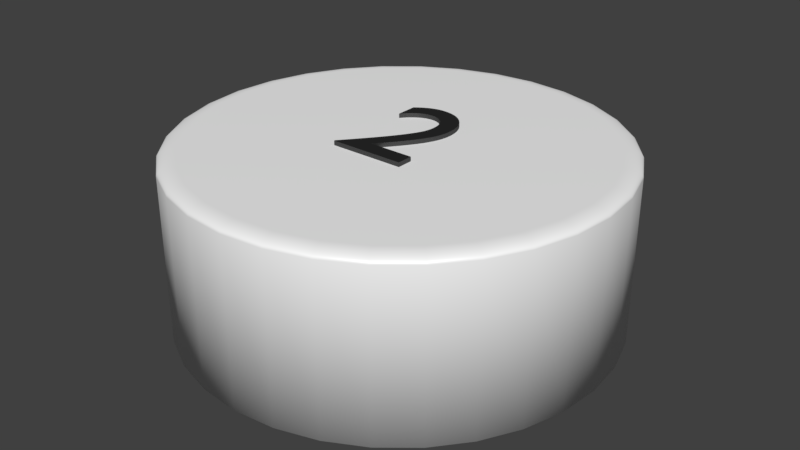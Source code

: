# Source: kreiswei_2.blend  (saved by Blender 2.79.0; exported with 4.5.12 LTS)
import bpy
from mathutils import Matrix  # noqa: F401  (used for matrix-valued properties, if any)

bpy.ops.wm.read_factory_settings(use_empty=True)
scene = bpy.context.scene
scene.name = 'Scene'

# ---- collections
col_collection_1 = bpy.data.collections.new('Collection 1'); scene.collection.children.link(col_collection_1)

# ---- materials (node trees are filled in below, after node groups)
mat_material_005 = bpy.data.materials.new('Material.005')
mat_material_005.alpha_threshold = 0.0
mat_material_005.roughness = 0.5
mat_material = bpy.data.materials.new('Material')
mat_material.alpha_threshold = 0.0
mat_material.roughness = 0.5

# ---- material node trees
mat_material_005.use_nodes = True; mat_material_005.node_tree.nodes.clear()
_N = mat_material_005.node_tree.nodes; _L = mat_material_005.node_tree.links
n0 = _N.new('ShaderNodeOutputMaterial'); n0.name = 'Material Output'; n0.location = (404, 236)
n1 = _N.new('ShaderNodeMixShader'); n1.name = 'Mix Shader'; n1.location = (184, 310)
n1.inputs[0].default_value = 0.1
n2 = _N.new('ShaderNodeBsdfAnisotropic'); n2.name = 'Glossy BSDF'; n2.location = (-43, 197)
n2.distribution = 'GGX'
n2.inputs[1].default_value = 0.4472
n3 = _N.new('ShaderNodeBsdfDiffuse'); n3.name = 'Diffuse BSDF'; n3.location = (-46, 471)
n3.inputs[0].default_value = (0.01298, 0.01298, 0.01298, 1.0)
_L.new(n3.outputs[0], n1.inputs[1])
_L.new(n1.outputs[0], n0.inputs[0])
_L.new(n2.outputs[0], n1.inputs[2])
n0.is_active_output = True
mat_material.use_nodes = True; mat_material.node_tree.nodes.clear()
_N = mat_material.node_tree.nodes; _L = mat_material.node_tree.links
n0 = _N.new('ShaderNodeOutputMaterial'); n0.name = 'Material Output'; n0.location = (389, 402)
n1 = _N.new('ShaderNodeBsdfDiffuse'); n1.name = 'Diffuse BSDF'; n1.location = (0, 398)
n1.inputs[0].default_value = (1.0, 1.0, 1.0, 1.0)
n2 = _N.new('ShaderNodeBsdfAnisotropic'); n2.name = 'Glossy BSDF'; n2.location = (2, 219)
n2.distribution = 'GGX'
n2.inputs[1].default_value = 0.4472
n3 = _N.new('ShaderNodeMixShader'); n3.name = 'Mix Shader'; n3.location = (218, 404)
n3.inputs[0].default_value = 0.1
_L.new(n1.outputs[0], n3.inputs[1])
_L.new(n2.outputs[0], n3.inputs[2])
_L.new(n3.outputs[0], n0.inputs[0])
n0.is_active_output = True

# ---- world
world_world = bpy.data.worlds.new('World'); scene.world = world_world
world_world.color = (0.05088, 0.05088, 0.05088)
world_world.use_sun_shadow = False
world_world.sun_shadow_jitter_overblur = 0.0
world_world.cycles.sampling_method = 'MANUAL'

# ---- meshes
me_cutext_005 = bpy.data.meshes.new('CUText.005')
me_cutext_005.from_pydata([(0.2055, -0.2252, 0.025), (-0.05551, -0.2252, 0.025), (-0.01941, -0.1817, 0.025), (0.01297, -0.1415, 0.025), (0.04174, -0.1043, 0.025), (0.06701, -0.06958, 0.025), (0.08888, -0.03708, 0.025), (0.1075, -0.006419, 0.025), (0.1229, 0.02279, 0.025), (0.1353, 0.05091, 0.025), (0.1447, 0.0783, 0.025), (0.1513, 0.1053, 0.025), (0.1552, 0.1324, 0.025), (0.1565, 0.1598, 0.025), (0.1547, 0.1905, 0.025), (0.1496, 0.2194, 0.025), (0.1413, 0.2463, 0.025), (0.1299, 0.2711, 0.025), (0.1156, 0.2935, 0.025), (0.09861, 0.3136, 0.025), (0.07904, 0.331, 0.025), (0.05708, 0.3456, 0.025), (0.03288, 0.3573, 0.025), (0.006602, 0.3658, 0.025), (-0.02158, 0.371, 0.025), (-0.05151, 0.3728, 0.025), (-0.06518, 0.3724, 0.025), (-0.07872, 0.3711, 0.025), (-0.09214, 0.3689, 0.025), (-0.1055, 0.3658, 0.025), (-0.1188, 0.3617, 0.025), (-0.132, 0.3568, 0.025), (-0.1453, 0.351, 0.025), (-0.1586, 0.3442, 0.025), (-0.1719, 0.3366, 0.025), (-0.1853, 0.3279, 0.025), (-0.1988, 0.3184, 0.025), (-0.2125, 0.3078, 0.025), (-0.2125, 0.1848, 0.025), (-0.1989, 0.2013, 0.025), (-0.1854, 0.216, 0.025), (-0.1721, 0.2287, 0.025), (-0.159, 0.2398, 0.025), (-0.1461, 0.2492, 0.025), (-0.1333, 0.2571, 0.025), (-0.1206, 0.2635, 0.025), (-0.108, 0.2685, 0.025), (-0.09551, 0.2723, 0.025), (-0.08312, 0.2749, 0.025), (-0.07079, 0.2764, 0.025), (-0.05851, 0.2768, 0.025), (-0.04214, 0.2757, 0.025), (-0.02658, 0.2726, 0.025), (-0.01197, 0.2674, 0.025), (0.001598, 0.2603, 0.025), (0.014, 0.2515, 0.025), (0.02511, 0.241, 0.025), (0.03483, 0.2289, 0.025), (0.04304, 0.2153, 0.025), (0.04963, 0.2005, 0.025), (0.05447, 0.1844, 0.025), (0.05746, 0.1671, 0.025), (0.05849, 0.1488, 0.025), (0.05815, 0.135, 0.025), (0.05715, 0.122, 0.025), (0.05549, 0.1097, 0.025), (0.05315, 0.09787, 0.025), (0.05015, 0.08638, 0.025), (0.04649, 0.07508, 0.025), (0.04215, 0.06383, 0.025), (0.03715, 0.05246, 0.025), (0.03149, 0.04083, 0.025), (0.02515, 0.02878, 0.025), (0.01815, 0.01617, 0.025), (0.01049, 0.002831, 0.025), (-0.004928, -0.02241, 0.025), (-0.022, -0.04848, 0.025), (-0.04047, -0.0752, 0.025), (-0.06007, -0.1024, 0.025), (-0.08055, -0.1297, 0.025), (-0.1016, -0.1572, 0.025), (-0.1231, -0.1844, 0.025), (-0.1446, -0.2113, 0.025), (-0.166, -0.2376, 0.025), (-0.1869, -0.2632, 0.025), (-0.2072, -0.2878, 0.025), (-0.2265, -0.3112, 0.025), (-0.2265, -0.3182, 0.025), (0.2055, -0.3182, 0.025), (0.2055, -0.2252, -0.025), (-0.05551, -0.2252, -0.025), (-0.01941, -0.1817, -0.025), (0.01297, -0.1415, -0.025), (0.04174, -0.1043, -0.025), (0.06701, -0.06958, -0.025), (0.08888, -0.03708, -0.025), (0.1075, -0.006419, -0.025), (0.1229, 0.02279, -0.025), (0.1353, 0.05091, -0.025), (0.1447, 0.0783, -0.025), (0.1513, 0.1053, -0.025), (0.1552, 0.1324, -0.025), (0.1565, 0.1598, -0.025), (0.1547, 0.1905, -0.025), (0.1496, 0.2194, -0.025), (0.1413, 0.2463, -0.025), (0.1299, 0.2711, -0.025), (0.1156, 0.2935, -0.025), (0.09861, 0.3136, -0.025), (0.07904, 0.331, -0.025), (0.05708, 0.3456, -0.025), (0.03288, 0.3573, -0.025), (0.006602, 0.3658, -0.025), (-0.02158, 0.371, -0.025), (-0.05151, 0.3728, -0.025), (-0.06518, 0.3724, -0.025), (-0.07872, 0.3711, -0.025), (-0.09214, 0.3689, -0.025), (-0.1055, 0.3658, -0.025), (-0.1188, 0.3617, -0.025), (-0.132, 0.3568, -0.025), (-0.1453, 0.351, -0.025), (-0.1586, 0.3442, -0.025), (-0.1719, 0.3366, -0.025), (-0.1853, 0.3279, -0.025), (-0.1988, 0.3184, -0.025), (-0.2125, 0.3078, -0.025), (-0.2125, 0.1848, -0.025), (-0.1989, 0.2013, -0.025), (-0.1854, 0.216, -0.025), (-0.1721, 0.2287, -0.025), (-0.159, 0.2398, -0.025), (-0.1461, 0.2492, -0.025), (-0.1333, 0.2571, -0.025), (-0.1206, 0.2635, -0.025), (-0.108, 0.2685, -0.025), (-0.09551, 0.2723, -0.025), (-0.08312, 0.2749, -0.025), (-0.07079, 0.2764, -0.025), (-0.05851, 0.2768, -0.025), (-0.04214, 0.2757, -0.025), (-0.02658, 0.2726, -0.025), (-0.01197, 0.2674, -0.025), (0.001598, 0.2603, -0.025), (0.014, 0.2515, -0.025), (0.02511, 0.241, -0.025), (0.03483, 0.2289, -0.025), (0.04304, 0.2153, -0.025), (0.04963, 0.2005, -0.025), (0.05447, 0.1844, -0.025), (0.05746, 0.1671, -0.025), (0.05849, 0.1488, -0.025), (0.05815, 0.135, -0.025), (0.05715, 0.122, -0.025), (0.05549, 0.1097, -0.025), (0.05315, 0.09787, -0.025), (0.05015, 0.08638, -0.025), (0.04649, 0.07508, -0.025), (0.04215, 0.06383, -0.025), (0.03715, 0.05246, -0.025), (0.03149, 0.04083, -0.025), (0.02515, 0.02878, -0.025), (0.01815, 0.01617, -0.025), (0.01049, 0.002831, -0.025), (-0.004928, -0.02241, -0.025), (-0.022, -0.04848, -0.025), (-0.04047, -0.0752, -0.025), (-0.06007, -0.1024, -0.025), (-0.08055, -0.1297, -0.025), (-0.1016, -0.1572, -0.025), (-0.1231, -0.1844, -0.025), (-0.1446, -0.2113, -0.025), (-0.166, -0.2376, -0.025), (-0.1869, -0.2632, -0.025), (-0.2072, -0.2878, -0.025), (-0.2265, -0.3112, -0.025), (-0.2265, -0.3182, -0.025), (0.2055, -0.3182, -0.025), (0.0, 1.188, -1.0), (0.2439, 1.163, -1.0), (0.4784, 1.092, -1.0), (0.6945, 0.9768, -1.0), (0.8839, 0.8214, -1.0), (1.039, 0.632, -1.0), (1.155, 0.4159, -1.0), (1.226, 0.1814, -1.0), (1.25, -0.0625, -1.0), (1.226, -0.3064, -1.0), (1.155, -0.5409, -1.0), (1.039, -0.757, -1.0), (0.8839, -0.9464, -1.0), (0.6945, -1.102, -1.0), (0.4784, -1.217, -1.0), (0.2439, -1.288, -1.0), (-4.073e-07, -1.312, -1.0), (-0.2439, -1.288, -1.0), (-0.4784, -1.217, -1.0), (-0.6945, -1.102, -1.0), (-0.8839, -0.9464, -1.0), (-1.039, -0.757, -1.0), (-1.155, -0.5409, -1.0), (-1.226, -0.3064, -1.0), (-1.25, -0.0625, -1.0), (-1.226, 0.1814, -1.0), (-1.155, 0.4159, -1.0), (-1.039, 0.632, -1.0), (-0.8839, 0.8214, -1.0), (-0.6945, 0.9768, -1.0), (-0.4784, 1.092, -1.0), (-0.2439, 1.163, -1.0), (-7.451e-08, 1.087, 0.0), (0.0, 1.188, -0.04), (-6.294e-08, 1.103, -0.0004924), (-5.137e-08, 1.118, -0.001958), (-4.075e-08, 1.133, -0.00436), (-3.07e-08, 1.146, -0.007639), (-2.183e-08, 1.158, -0.01172), (-1.426e-08, 1.168, -0.01649), (-8.295e-09, 1.177, -0.02184), (-3.638e-09, 1.183, -0.02764), (-9.459e-10, 1.186, -0.03374), (0.2243, 1.065, 0.0), (0.2439, 1.163, -0.04), (0.2273, 1.08, -0.0004924), (0.2303, 1.095, -0.001958), (0.2332, 1.11, -0.00436), (0.2358, 1.123, -0.007639), (0.2381, 1.135, -0.01172), (0.2401, 1.145, -0.01649), (0.2417, 1.153, -0.02184), (0.2429, 1.159, -0.02764), (0.2436, 1.162, -0.03374), (0.4399, 0.9995, 0.0), (0.4784, 1.092, -0.04), (0.4459, 1.014, -0.0004924), (0.4518, 1.028, -0.001958), (0.4574, 1.042, -0.00436), (0.4625, 1.054, -0.007639), (0.4671, 1.065, -0.01172), (0.471, 1.075, -0.01649), (0.4742, 1.082, -0.02184), (0.4765, 1.088, -0.02764), (0.4779, 1.091, -0.03374), (0.6386, 0.8933, 0.0), (0.6945, 0.9768, -0.04), (0.6474, 0.9064, -0.0004924), (0.6559, 0.9191, -0.001958), (0.664, 0.9312, -0.00436), (0.6715, 0.9424, -0.007639), (0.6781, 0.9524, -0.01172), (0.6838, 0.9609, -0.01649), (0.6884, 0.9677, -0.02184), (0.6917, 0.9727, -0.02764), (0.6938, 0.9758, -0.03374), (0.8128, 0.7503, 0.0), (0.8839, 0.8214, -0.04), (0.8239, 0.7614, -0.0004924), (0.8348, 0.7723, -0.001958), (0.8451, 0.7826, -0.00436), (0.8546, 0.7921, -0.007639), (0.8631, 0.8006, -0.01172), (0.8703, 0.8078, -0.01649), (0.8761, 0.8136, -0.02184), (0.8804, 0.8179, -0.02764), (0.883, 0.8205, -0.03374), (0.9558, 0.5761, 0.0), (1.039, 0.632, -0.04), (0.9689, 0.5849, -0.0004924), (0.9816, 0.5934, -0.001958), (0.9937, 0.6015, -0.00436), (1.005, 0.609, -0.007639), (1.015, 0.6156, -0.01172), (1.023, 0.6213, -0.01649), (1.03, 0.6259, -0.02184), (1.035, 0.6292, -0.02764), (1.038, 0.6313, -0.03374), (1.062, 0.3774, 0.0), (1.155, 0.4159, -0.04), (1.077, 0.3834, -0.0004924), (1.091, 0.3893, -0.001958), (1.104, 0.3949, -0.00436), (1.117, 0.4, -0.007639), (1.128, 0.4046, -0.01172), (1.137, 0.4085, -0.01649), (1.145, 0.4117, -0.02184), (1.15, 0.414, -0.02764), (1.154, 0.4154, -0.03374), (1.127, 0.1618, 0.0), (1.226, 0.1814, -0.04), (1.143, 0.1648, -0.0004924), (1.158, 0.1678, -0.001958), (1.172, 0.1707, -0.00436), (1.185, 0.1733, -0.007639), (1.197, 0.1756, -0.01172), (1.207, 0.1776, -0.01649), (1.215, 0.1792, -0.02184), (1.221, 0.1804, -0.02764), (1.225, 0.1811, -0.03374), (1.15, -0.0625, 0.0), (1.25, -0.0625, -0.04), (1.165, -0.0625, -0.0004924), (1.181, -0.0625, -0.001958), (1.195, -0.0625, -0.00436), (1.209, -0.0625, -0.007639), (1.221, -0.0625, -0.01172), (1.231, -0.0625, -0.01649), (1.239, -0.0625, -0.02184), (1.245, -0.0625, -0.02764), (1.249, -0.0625, -0.03374), (1.127, -0.2868, 0.0), (1.226, -0.3064, -0.04), (1.143, -0.2898, -0.0004924), (1.158, -0.2928, -0.001958), (1.172, -0.2957, -0.00436), (1.185, -0.2983, -0.007639), (1.197, -0.3006, -0.01172), (1.207, -0.3026, -0.01649), (1.215, -0.3042, -0.02184), (1.221, -0.3054, -0.02764), (1.225, -0.3061, -0.03374), (1.062, -0.5024, 0.0), (1.155, -0.5409, -0.04), (1.077, -0.5084, -0.0004924), (1.091, -0.5143, -0.001958), (1.104, -0.5199, -0.00436), (1.117, -0.525, -0.007639), (1.128, -0.5296, -0.01172), (1.137, -0.5335, -0.01649), (1.145, -0.5367, -0.02184), (1.15, -0.539, -0.02764), (1.154, -0.5404, -0.03374), (0.9558, -0.7011, 0.0), (1.039, -0.757, -0.04), (0.9689, -0.7099, -0.0004924), (0.9816, -0.7184, -0.001958), (0.9937, -0.7265, -0.00436), (1.005, -0.734, -0.007639), (1.015, -0.7406, -0.01172), (1.023, -0.7463, -0.01649), (1.03, -0.7509, -0.02184), (1.035, -0.7542, -0.02764), (1.038, -0.7563, -0.03374), (0.8128, -0.8753, 0.0), (0.8839, -0.9464, -0.04), (0.8239, -0.8864, -0.0004924), (0.8348, -0.8973, -0.001958), (0.8451, -0.9076, -0.00436), (0.8546, -0.9171, -0.007639), (0.8631, -0.9256, -0.01172), (0.8703, -0.9328, -0.01649), (0.8761, -0.9386, -0.02184), (0.8804, -0.9429, -0.02764), (0.883, -0.9455, -0.03374), (0.6386, -1.018, 0.0), (0.6945, -1.102, -0.04), (0.6474, -1.031, -0.0004924), (0.6559, -1.044, -0.001958), (0.664, -1.056, -0.00436), (0.6715, -1.067, -0.007639), (0.6781, -1.077, -0.01172), (0.6838, -1.086, -0.01649), (0.6884, -1.093, -0.02184), (0.6917, -1.098, -0.02764), (0.6938, -1.101, -0.03374), (0.4399, -1.125, 0.0), (0.4784, -1.217, -0.04), (0.4459, -1.139, -0.0004924), (0.4518, -1.153, -0.001958), (0.4574, -1.167, -0.00436), (0.4625, -1.179, -0.007639), (0.4671, -1.19, -0.01172), (0.471, -1.2, -0.01649), (0.4742, -1.207, -0.02184), (0.4765, -1.213, -0.02764), (0.4779, -1.216, -0.03374), (0.2243, -1.19, 0.0), (0.2439, -1.288, -0.04), (0.2273, -1.205, -0.0004924), (0.2303, -1.22, -0.001958), (0.2332, -1.235, -0.00436), (0.2358, -1.248, -0.007639), (0.2381, -1.26, -0.01172), (0.2401, -1.27, -0.01649), (0.2417, -1.278, -0.02184), (0.2429, -1.284, -0.02764), (0.2436, -1.287, -0.03374), (-3.469e-07, -1.212, 0.0), (-4.073e-07, -1.312, -0.04), (-3.563e-07, -1.228, -0.0004924), (-3.656e-07, -1.243, -0.001958), (-3.743e-07, -1.258, -0.00436), (-3.824e-07, -1.271, -0.007639), (-3.897e-07, -1.283, -0.01172), (-3.958e-07, -1.293, -0.01649), (-4.007e-07, -1.302, -0.02184), (-4.043e-07, -1.308, -0.02764), (-4.066e-07, -1.311, -0.03374), (-0.2243, -1.19, 0.0), (-0.2439, -1.288, -0.04), (-0.2273, -1.205, -0.0004924), (-0.2303, -1.22, -0.001958), (-0.2332, -1.235, -0.00436), (-0.2358, -1.248, -0.007639), (-0.2381, -1.26, -0.01172), (-0.2401, -1.27, -0.01649), (-0.2417, -1.278, -0.02184), (-0.2429, -1.284, -0.02764), (-0.2436, -1.287, -0.03374), (-0.4399, -1.125, 0.0), (-0.4784, -1.217, -0.04), (-0.4459, -1.139, -0.0004924), (-0.4518, -1.153, -0.001958), (-0.4574, -1.167, -0.00436), (-0.4625, -1.179, -0.007639), (-0.4671, -1.19, -0.01172), (-0.471, -1.2, -0.01649), (-0.4742, -1.207, -0.02184), (-0.4765, -1.213, -0.02764), (-0.4779, -1.216, -0.03374), (-0.6386, -1.018, 0.0), (-0.6945, -1.102, -0.04), (-0.6474, -1.031, -0.0004924), (-0.6559, -1.044, -0.001958), (-0.664, -1.056, -0.00436), (-0.6715, -1.067, -0.007639), (-0.6781, -1.077, -0.01172), (-0.6838, -1.086, -0.01649), (-0.6884, -1.093, -0.02184), (-0.6917, -1.098, -0.02764), (-0.6938, -1.101, -0.03374), (-0.8128, -0.8753, 0.0), (-0.8839, -0.9464, -0.04), (-0.8239, -0.8864, -0.0004924), (-0.8348, -0.8973, -0.001958), (-0.8451, -0.9076, -0.00436), (-0.8546, -0.9171, -0.007639), (-0.8631, -0.9256, -0.01172), (-0.8703, -0.9328, -0.01649), (-0.8761, -0.9386, -0.02184), (-0.8804, -0.9429, -0.02764), (-0.883, -0.9455, -0.03374), (-0.9558, -0.7011, 0.0), (-1.039, -0.757, -0.04), (-0.9689, -0.7099, -0.0004924), (-0.9816, -0.7184, -0.001958), (-0.9937, -0.7265, -0.00436), (-1.005, -0.7339, -0.007639), (-1.015, -0.7406, -0.01172), (-1.023, -0.7463, -0.01649), (-1.03, -0.7509, -0.02184), (-1.035, -0.7542, -0.02764), (-1.038, -0.7563, -0.03374), (-1.062, -0.5024, 0.0), (-1.155, -0.5409, -0.04), (-1.077, -0.5084, -0.0004924), (-1.091, -0.5143, -0.001958), (-1.104, -0.5199, -0.00436), (-1.117, -0.525, -0.007639), (-1.128, -0.5296, -0.01172), (-1.137, -0.5335, -0.01649), (-1.145, -0.5367, -0.02184), (-1.15, -0.539, -0.02764), (-1.154, -0.5404, -0.03374), (-1.127, -0.2868, 0.0), (-1.226, -0.3064, -0.04), (-1.143, -0.2898, -0.0004924), (-1.158, -0.2928, -0.001958), (-1.172, -0.2957, -0.00436), (-1.185, -0.2983, -0.007639), (-1.197, -0.3006, -0.01172), (-1.207, -0.3026, -0.01649), (-1.215, -0.3042, -0.02184), (-1.221, -0.3054, -0.02764), (-1.225, -0.3061, -0.03374), (-1.15, -0.0625, 0.0), (-1.25, -0.0625, -0.04), (-1.165, -0.0625, -0.0004924), (-1.181, -0.0625, -0.001958), (-1.195, -0.0625, -0.00436), (-1.209, -0.0625, -0.007639), (-1.221, -0.0625, -0.01172), (-1.231, -0.0625, -0.01649), (-1.239, -0.0625, -0.02184), (-1.245, -0.0625, -0.02764), (-1.249, -0.0625, -0.03374), (-1.127, 0.1618, 0.0), (-1.226, 0.1814, -0.04), (-1.143, 0.1648, -0.0004924), (-1.158, 0.1678, -0.001958), (-1.172, 0.1707, -0.00436), (-1.185, 0.1733, -0.007639), (-1.197, 0.1756, -0.01172), (-1.207, 0.1776, -0.01649), (-1.215, 0.1792, -0.02184), (-1.221, 0.1804, -0.02764), (-1.225, 0.1811, -0.03374), (-1.062, 0.3774, 0.0), (-1.155, 0.4159, -0.04), (-1.077, 0.3834, -0.0004924), (-1.091, 0.3893, -0.001958), (-1.104, 0.3949, -0.00436), (-1.117, 0.4, -0.007639), (-1.128, 0.4046, -0.01172), (-1.137, 0.4085, -0.01649), (-1.145, 0.4117, -0.02184), (-1.15, 0.414, -0.02764), (-1.154, 0.4154, -0.03374), (-0.9558, 0.5761, 0.0), (-1.039, 0.632, -0.04), (-0.9689, 0.5849, -0.0004924), (-0.9816, 0.5934, -0.001958), (-0.9937, 0.6015, -0.00436), (-1.005, 0.609, -0.007639), (-1.015, 0.6156, -0.01172), (-1.023, 0.6213, -0.01649), (-1.03, 0.6259, -0.02184), (-1.035, 0.6292, -0.02764), (-1.038, 0.6313, -0.03374), (-0.8128, 0.7503, 0.0), (-0.8839, 0.8214, -0.04), (-0.8239, 0.7614, -0.0004924), (-0.8348, 0.7723, -0.001958), (-0.8451, 0.7826, -0.00436), (-0.8546, 0.7921, -0.007639), (-0.8631, 0.8006, -0.01172), (-0.8703, 0.8078, -0.01649), (-0.8761, 0.8136, -0.02184), (-0.8804, 0.8179, -0.02764), (-0.883, 0.8205, -0.03374), (-0.6386, 0.8933, 0.0), (-0.6945, 0.9768, -0.04), (-0.6474, 0.9064, -0.0004924), (-0.6559, 0.9191, -0.001958), (-0.664, 0.9312, -0.00436), (-0.6714, 0.9424, -0.007639), (-0.6781, 0.9524, -0.01172), (-0.6838, 0.9609, -0.01649), (-0.6884, 0.9677, -0.02184), (-0.6917, 0.9727, -0.02764), (-0.6938, 0.9758, -0.03374), (-0.4399, 0.9995, 0.0), (-0.4784, 1.092, -0.04), (-0.4459, 1.014, -0.0004924), (-0.4518, 1.028, -0.001958), (-0.4574, 1.042, -0.00436), (-0.4625, 1.054, -0.007639), (-0.4671, 1.065, -0.01172), (-0.471, 1.075, -0.01649), (-0.4742, 1.082, -0.02184), (-0.4765, 1.088, -0.02764), (-0.4779, 1.091, -0.03374), (-0.2243, 1.065, 0.0), (-0.2439, 1.163, -0.04), (-0.2273, 1.08, -0.0004924), (-0.2303, 1.095, -0.001958), (-0.2332, 1.11, -0.00436), (-0.2358, 1.123, -0.007639), (-0.2381, 1.135, -0.01172), (-0.2401, 1.145, -0.01649), (-0.2417, 1.153, -0.02184), (-0.2429, 1.159, -0.02764), (-0.2436, 1.162, -0.03374)], [], [(26, 24, 25), (27, 24, 26), (28, 24, 27), (28, 23, 24), (29, 23, 28), (29, 22, 23), (30, 22, 29), (31, 22, 30), (31, 21, 22), (32, 21, 31), (33, 21, 32), (33, 20, 21), (34, 20, 33), (35, 20, 34), (35, 19, 20), (36, 19, 35), (37, 19, 36), (37, 18, 19), (38, 39, 37), (39, 40, 37), (40, 41, 37), (41, 42, 37), (42, 43, 37), (43, 44, 37), (44, 45, 37), (45, 46, 37), (46, 47, 37), (47, 48, 37), (48, 49, 37), (49, 18, 37), (49, 50, 18), (50, 17, 18), (51, 17, 50), (52, 17, 51), (53, 17, 52), (53, 16, 17), (54, 16, 53), (55, 16, 54), (56, 16, 55), (56, 15, 16), (57, 15, 56), (58, 15, 57), (58, 14, 15), (59, 14, 58), (60, 14, 59), (60, 13, 14), (61, 13, 60), (62, 13, 61), (62, 12, 13), (63, 12, 62), (64, 12, 63), (64, 11, 12), (65, 11, 64), (66, 11, 65), (66, 10, 11), (67, 10, 66), (68, 10, 67), (68, 9, 10), (69, 9, 68), (70, 9, 69), (71, 9, 70), (71, 8, 9), (72, 8, 71), (73, 8, 72), (73, 7, 8), (74, 7, 73), (75, 7, 74), (75, 6, 7), (76, 6, 75), (76, 5, 6), (77, 5, 76), (77, 4, 5), (78, 4, 77), (79, 4, 78), (79, 3, 4), (80, 3, 79), (80, 2, 3), (81, 2, 80), (81, 1, 2), (82, 1, 81), (83, 1, 82), (83, 0, 1), (83, 88, 0), (84, 88, 83), (85, 88, 84), (86, 88, 85), (87, 88, 86), (115, 114, 113), (116, 115, 113), (117, 116, 113), (117, 113, 112), (118, 117, 112), (118, 112, 111), (119, 118, 111), (120, 119, 111), (120, 111, 110), (121, 120, 110), (122, 121, 110), (122, 110, 109), (123, 122, 109), (124, 123, 109), (124, 109, 108), (125, 124, 108), (126, 125, 108), (126, 108, 107), (127, 126, 128), (128, 126, 129), (129, 126, 130), (130, 126, 131), (131, 126, 132), (132, 126, 133), (133, 126, 134), (134, 126, 135), (135, 126, 136), (136, 126, 137), (137, 126, 138), (138, 126, 107), (138, 107, 139), (139, 107, 106), (140, 139, 106), (141, 140, 106), (142, 141, 106), (142, 106, 105), (143, 142, 105), (144, 143, 105), (145, 144, 105), (145, 105, 104), (146, 145, 104), (147, 146, 104), (147, 104, 103), (148, 147, 103), (149, 148, 103), (149, 103, 102), (150, 149, 102), (151, 150, 102), (151, 102, 101), (152, 151, 101), (153, 152, 101), (153, 101, 100), (154, 153, 100), (155, 154, 100), (155, 100, 99), (156, 155, 99), (157, 156, 99), (157, 99, 98), (158, 157, 98), (159, 158, 98), (160, 159, 98), (160, 98, 97), (161, 160, 97), (162, 161, 97), (162, 97, 96), (163, 162, 96), (164, 163, 96), (164, 96, 95), (165, 164, 95), (165, 95, 94), (166, 165, 94), (166, 94, 93), (167, 166, 93), (168, 167, 93), (168, 93, 92), (169, 168, 92), (169, 92, 91), (170, 169, 91), (170, 91, 90), (171, 170, 90), (172, 171, 90), (172, 90, 89), (172, 89, 177), (173, 172, 177), (174, 173, 177), (175, 174, 177), (176, 175, 177), (26, 25, 114, 115), (13, 12, 101, 102), (67, 66, 155, 156), (63, 62, 151, 152), (15, 14, 103, 104), (52, 51, 140, 141), (37, 36, 125, 126), (30, 29, 118, 119), (50, 49, 138, 139), (21, 20, 109, 110), (39, 38, 127, 128), (78, 77, 166, 167), (44, 43, 132, 133), (23, 22, 111, 112), (81, 80, 169, 170), (5, 4, 93, 94), (72, 71, 160, 161), (42, 41, 130, 131), (35, 34, 123, 124), (32, 31, 120, 121), (7, 6, 95, 96), (74, 73, 162, 163), (60, 59, 148, 149), (86, 85, 174, 175), (65, 64, 153, 154), (19, 18, 107, 108), (76, 75, 164, 165), (58, 57, 146, 147), (46, 45, 134, 135), (12, 11, 100, 101), (3, 2, 91, 92), (70, 69, 158, 159), (10, 9, 98, 99), (33, 32, 121, 122), (62, 61, 150, 151), (84, 83, 172, 173), (17, 16, 105, 106), (48, 47, 136, 137), (27, 26, 115, 116), (14, 13, 102, 103), (53, 52, 141, 142), (1, 0, 89, 90), (68, 67, 156, 157), (38, 37, 126, 127), (75, 74, 163, 164), (55, 54, 143, 144), (64, 63, 152, 153), (22, 21, 110, 111), (25, 24, 113, 114), (16, 15, 104, 105), (51, 50, 139, 140), (40, 39, 128, 129), (6, 5, 94, 95), (80, 79, 168, 169), (29, 28, 117, 118), (43, 42, 131, 132), (24, 23, 112, 113), (82, 81, 170, 171), (36, 35, 124, 125), (31, 30, 119, 120), (0, 88, 177, 89), (73, 72, 161, 162), (49, 48, 137, 138), (34, 33, 122, 123), (79, 78, 167, 168), (8, 7, 96, 97), (59, 58, 147, 148), (66, 65, 154, 155), (20, 19, 108, 109), (11, 10, 99, 100), (77, 76, 165, 166), (18, 17, 106, 107), (41, 40, 129, 130), (88, 87, 176, 177), (54, 53, 142, 143), (4, 3, 92, 93), (87, 86, 175, 176), (2, 1, 90, 91), (57, 56, 145, 146), (85, 84, 173, 174), (45, 44, 133, 134), (9, 8, 97, 98), (71, 70, 159, 160), (83, 82, 171, 172), (47, 46, 135, 136), (28, 27, 116, 117), (56, 55, 144, 145), (69, 68, 157, 158), (61, 60, 149, 150), (209, 552, 211, 178), (180, 233, 244, 181), (181, 244, 255, 182), (182, 255, 266, 183), (183, 266, 277, 184), (184, 277, 288, 185), (185, 288, 299, 186), (186, 299, 310, 187), (187, 310, 321, 188), (188, 321, 332, 189), (189, 332, 343, 190), (190, 343, 354, 191), (191, 354, 365, 192), (192, 365, 376, 193), (193, 376, 387, 194), (194, 387, 398, 195), (195, 398, 409, 196), (196, 409, 420, 197), (197, 420, 431, 198), (198, 431, 442, 199), (199, 442, 453, 200), (200, 453, 464, 201), (201, 464, 475, 202), (202, 475, 486, 203), (203, 486, 497, 204), (204, 497, 508, 205), (205, 508, 519, 206), (206, 519, 530, 207), (207, 530, 541, 208), (208, 541, 552, 209), (178, 211, 222, 179), (179, 222, 233, 180), (178, 179, 180, 181, 182, 183, 184, 185, 186, 187, 188, 189, 190, 191, 192, 193, 194, 195, 196, 197, 198, 199, 200, 201, 202, 203, 204, 205, 206, 207, 208, 209), (222, 211, 220, 231), (231, 220, 219, 230), (230, 219, 218, 229), (229, 218, 217, 228), (228, 217, 216, 227), (227, 216, 215, 226), (226, 215, 214, 225), (225, 214, 213, 224), (224, 213, 212, 223), (223, 212, 210, 221), (233, 222, 231, 242), (242, 231, 230, 241), (241, 230, 229, 240), (240, 229, 228, 239), (239, 228, 227, 238), (238, 227, 226, 237), (237, 226, 225, 236), (236, 225, 224, 235), (235, 224, 223, 234), (234, 223, 221, 232), (244, 233, 242, 253), (253, 242, 241, 252), (252, 241, 240, 251), (251, 240, 239, 250), (250, 239, 238, 249), (249, 238, 237, 248), (248, 237, 236, 247), (247, 236, 235, 246), (246, 235, 234, 245), (245, 234, 232, 243), (255, 244, 253, 264), (264, 253, 252, 263), (263, 252, 251, 262), (262, 251, 250, 261), (261, 250, 249, 260), (260, 249, 248, 259), (259, 248, 247, 258), (258, 247, 246, 257), (257, 246, 245, 256), (256, 245, 243, 254), (266, 255, 264, 275), (275, 264, 263, 274), (274, 263, 262, 273), (273, 262, 261, 272), (272, 261, 260, 271), (271, 260, 259, 270), (270, 259, 258, 269), (269, 258, 257, 268), (268, 257, 256, 267), (267, 256, 254, 265), (277, 266, 275, 286), (286, 275, 274, 285), (285, 274, 273, 284), (284, 273, 272, 283), (283, 272, 271, 282), (282, 271, 270, 281), (281, 270, 269, 280), (280, 269, 268, 279), (279, 268, 267, 278), (278, 267, 265, 276), (288, 277, 286, 297), (297, 286, 285, 296), (296, 285, 284, 295), (295, 284, 283, 294), (294, 283, 282, 293), (293, 282, 281, 292), (292, 281, 280, 291), (291, 280, 279, 290), (290, 279, 278, 289), (289, 278, 276, 287), (299, 288, 297, 308), (308, 297, 296, 307), (307, 296, 295, 306), (306, 295, 294, 305), (305, 294, 293, 304), (304, 293, 292, 303), (303, 292, 291, 302), (302, 291, 290, 301), (301, 290, 289, 300), (300, 289, 287, 298), (310, 299, 308, 319), (319, 308, 307, 318), (318, 307, 306, 317), (317, 306, 305, 316), (316, 305, 304, 315), (315, 304, 303, 314), (314, 303, 302, 313), (313, 302, 301, 312), (312, 301, 300, 311), (311, 300, 298, 309), (321, 310, 319, 330), (330, 319, 318, 329), (329, 318, 317, 328), (328, 317, 316, 327), (327, 316, 315, 326), (326, 315, 314, 325), (325, 314, 313, 324), (324, 313, 312, 323), (323, 312, 311, 322), (322, 311, 309, 320), (332, 321, 330, 341), (341, 330, 329, 340), (340, 329, 328, 339), (339, 328, 327, 338), (338, 327, 326, 337), (337, 326, 325, 336), (336, 325, 324, 335), (335, 324, 323, 334), (334, 323, 322, 333), (333, 322, 320, 331), (343, 332, 341, 352), (352, 341, 340, 351), (351, 340, 339, 350), (350, 339, 338, 349), (349, 338, 337, 348), (348, 337, 336, 347), (347, 336, 335, 346), (346, 335, 334, 345), (345, 334, 333, 344), (344, 333, 331, 342), (354, 343, 352, 363), (363, 352, 351, 362), (362, 351, 350, 361), (361, 350, 349, 360), (360, 349, 348, 359), (359, 348, 347, 358), (358, 347, 346, 357), (357, 346, 345, 356), (356, 345, 344, 355), (355, 344, 342, 353), (365, 354, 363, 374), (374, 363, 362, 373), (373, 362, 361, 372), (372, 361, 360, 371), (371, 360, 359, 370), (370, 359, 358, 369), (369, 358, 357, 368), (368, 357, 356, 367), (367, 356, 355, 366), (366, 355, 353, 364), (376, 365, 374, 385), (385, 374, 373, 384), (384, 373, 372, 383), (383, 372, 371, 382), (382, 371, 370, 381), (381, 370, 369, 380), (380, 369, 368, 379), (379, 368, 367, 378), (378, 367, 366, 377), (377, 366, 364, 375), (387, 376, 385, 396), (396, 385, 384, 395), (395, 384, 383, 394), (394, 383, 382, 393), (393, 382, 381, 392), (392, 381, 380, 391), (391, 380, 379, 390), (390, 379, 378, 389), (389, 378, 377, 388), (388, 377, 375, 386), (398, 387, 396, 407), (407, 396, 395, 406), (406, 395, 394, 405), (405, 394, 393, 404), (404, 393, 392, 403), (403, 392, 391, 402), (402, 391, 390, 401), (401, 390, 389, 400), (400, 389, 388, 399), (399, 388, 386, 397), (409, 398, 407, 418), (418, 407, 406, 417), (417, 406, 405, 416), (416, 405, 404, 415), (415, 404, 403, 414), (414, 403, 402, 413), (413, 402, 401, 412), (412, 401, 400, 411), (411, 400, 399, 410), (410, 399, 397, 408), (420, 409, 418, 429), (429, 418, 417, 428), (428, 417, 416, 427), (427, 416, 415, 426), (426, 415, 414, 425), (425, 414, 413, 424), (424, 413, 412, 423), (423, 412, 411, 422), (422, 411, 410, 421), (421, 410, 408, 419), (431, 420, 429, 440), (440, 429, 428, 439), (439, 428, 427, 438), (438, 427, 426, 437), (437, 426, 425, 436), (436, 425, 424, 435), (435, 424, 423, 434), (434, 423, 422, 433), (433, 422, 421, 432), (432, 421, 419, 430), (442, 431, 440, 451), (451, 440, 439, 450), (450, 439, 438, 449), (449, 438, 437, 448), (448, 437, 436, 447), (447, 436, 435, 446), (446, 435, 434, 445), (445, 434, 433, 444), (444, 433, 432, 443), (443, 432, 430, 441), (453, 442, 451, 462), (462, 451, 450, 461), (461, 450, 449, 460), (460, 449, 448, 459), (459, 448, 447, 458), (458, 447, 446, 457), (457, 446, 445, 456), (456, 445, 444, 455), (455, 444, 443, 454), (454, 443, 441, 452), (464, 453, 462, 473), (473, 462, 461, 472), (472, 461, 460, 471), (471, 460, 459, 470), (470, 459, 458, 469), (469, 458, 457, 468), (468, 457, 456, 467), (467, 456, 455, 466), (466, 455, 454, 465), (465, 454, 452, 463), (475, 464, 473, 484), (484, 473, 472, 483), (483, 472, 471, 482), (482, 471, 470, 481), (481, 470, 469, 480), (480, 469, 468, 479), (479, 468, 467, 478), (478, 467, 466, 477), (477, 466, 465, 476), (476, 465, 463, 474), (486, 475, 484, 495), (495, 484, 483, 494), (494, 483, 482, 493), (493, 482, 481, 492), (492, 481, 480, 491), (491, 480, 479, 490), (490, 479, 478, 489), (489, 478, 477, 488), (488, 477, 476, 487), (487, 476, 474, 485), (497, 486, 495, 506), (506, 495, 494, 505), (505, 494, 493, 504), (504, 493, 492, 503), (503, 492, 491, 502), (502, 491, 490, 501), (501, 490, 489, 500), (500, 489, 488, 499), (499, 488, 487, 498), (498, 487, 485, 496), (508, 497, 506, 517), (517, 506, 505, 516), (516, 505, 504, 515), (515, 504, 503, 514), (514, 503, 502, 513), (513, 502, 501, 512), (512, 501, 500, 511), (511, 500, 499, 510), (510, 499, 498, 509), (509, 498, 496, 507), (519, 508, 517, 528), (528, 517, 516, 527), (527, 516, 515, 526), (526, 515, 514, 525), (525, 514, 513, 524), (524, 513, 512, 523), (523, 512, 511, 522), (522, 511, 510, 521), (521, 510, 509, 520), (520, 509, 507, 518), (530, 519, 528, 539), (539, 528, 527, 538), (538, 527, 526, 537), (537, 526, 525, 536), (536, 525, 524, 535), (535, 524, 523, 534), (534, 523, 522, 533), (533, 522, 521, 532), (532, 521, 520, 531), (531, 520, 518, 529), (541, 530, 539, 550), (550, 539, 538, 549), (549, 538, 537, 548), (548, 537, 536, 547), (547, 536, 535, 546), (546, 535, 534, 545), (545, 534, 533, 544), (544, 533, 532, 543), (543, 532, 531, 542), (542, 531, 529, 540), (552, 541, 550, 561), (561, 550, 549, 560), (560, 549, 548, 559), (559, 548, 547, 558), (558, 547, 546, 557), (557, 546, 545, 556), (556, 545, 544, 555), (555, 544, 543, 554), (554, 543, 542, 553), (553, 542, 540, 551), (211, 552, 561, 220), (220, 561, 560, 219), (219, 560, 559, 218), (218, 559, 558, 217), (217, 558, 557, 216), (216, 557, 556, 215), (215, 556, 555, 214), (214, 555, 554, 213), (213, 554, 553, 212), (212, 553, 551, 210), (221, 210, 551, 540, 529, 518, 507, 496, 485, 474, 463, 452, 441, 430, 419, 408, 397, 386, 375, 364, 353, 342, 331, 320, 309, 298, 287, 276, 265, 254, 243, 232)])
me_cutext_005.polygons.foreach_set('use_smooth', [0, 0, 0, 0, 0, 0, 0, 0, 0, 0, 0, 0, 0, 0, 0, 0, 0, 0, 0, 0, 0, 0, 0, 0, 0, 0, 0, 0, 0, 0, 0, 0, 0, 0, 0, 0, 0, 0, 0, 0, 0, 0, 0, 0, 0, 0, 0, 0, 0, 0, 0, 0, 0, 0, 0, 0, 0, 0, 0, 0, 0, 0, 0, 0, 0, 0, 0, 0, 0, 0, 0, 0, 0, 0, 0, 0, 0, 0, 0, 0, 0, 0, 0, 0, 0, 0, 0, 0, 0, 0, 0, 0, 0, 0, 0, 0, 0, 0, 0, 0, 0, 0, 0, 0, 0, 0, 0, 0, 0, 0, 0, 0, 0, 0, 0, 0, 0, 0, 0, 0, 0, 0, 0, 0, 0, 0, 0, 0, 0, 0, 0, 0, 0, 0, 0, 0, 0, 0, 0, 0, 0, 0, 0, 0, 0, 0, 0, 0, 0, 0, 0, 0, 0, 0, 0, 0, 0, 0, 0, 0, 0, 0, 0, 0, 0, 0, 0, 0, 0, 0, 0, 0, 0, 0, 0, 0, 0, 0, 0, 0, 0, 0, 0, 0, 0, 0, 0, 0, 0, 0, 0, 0, 0, 0, 0, 0, 0, 0, 0, 0, 0, 0, 0, 0, 0, 0, 0, 0, 0, 0, 0, 0, 0, 0, 0, 0, 0, 0, 0, 0, 0, 0, 0, 0, 0, 0, 0, 0, 0, 0, 0, 0, 0, 0, 0, 0, 0, 0, 0, 0, 0, 0, 0, 0, 0, 0, 0, 0, 0, 0, 0, 0, 0, 0, 0, 0, 0, 0, 0, 0, 0, 0, 0, 1, 1, 1, 1, 1, 1, 1, 1, 1, 1, 1, 1, 1, 1, 1, 1, 1, 1, 1, 1, 1, 1, 1, 1, 1, 1, 1, 1, 1, 1, 1, 1, 1, 1, 1, 1, 1, 1, 1, 1, 1, 1, 1, 1, 1, 1, 1, 1, 1, 1, 1, 1, 1, 1, 1, 1, 1, 1, 1, 1, 1, 1, 1, 1, 1, 1, 1, 1, 1, 1, 1, 1, 1, 1, 1, 1, 1, 1, 1, 1, 1, 1, 1, 1, 1, 1, 1, 1, 1, 1, 1, 1, 1, 1, 1, 1, 1, 1, 1, 1, 1, 1, 1, 1, 1, 1, 1, 1, 1, 1, 1, 1, 1, 1, 1, 1, 1, 1, 1, 1, 1, 1, 1, 1, 1, 1, 1, 1, 1, 1, 1, 1, 1, 1, 1, 1, 1, 1, 1, 1, 1, 1, 1, 1, 1, 1, 1, 1, 1, 1, 1, 1, 1, 1, 1, 1, 1, 1, 1, 1, 1, 1, 1, 1, 1, 1, 1, 1, 1, 1, 1, 1, 1, 1, 1, 1, 1, 1, 1, 1, 1, 1, 1, 1, 1, 1, 1, 1, 1, 1, 1, 1, 1, 1, 1, 1, 1, 1, 1, 1, 1, 1, 1, 1, 1, 1, 1, 1, 1, 1, 1, 1, 1, 1, 1, 1, 1, 1, 1, 1, 1, 1, 1, 1, 1, 1, 1, 1, 1, 1, 1, 1, 1, 1, 1, 1, 1, 1, 1, 1, 1, 1, 1, 1, 1, 1, 1, 1, 1, 1, 1, 1, 1, 1, 1, 1, 1, 1, 1, 1, 1, 1, 1, 1, 1, 1, 1, 1, 1, 1, 1, 1, 1, 1, 1, 1, 1, 1, 1, 1, 1, 1, 1, 1, 1, 1, 1, 1, 1, 1, 1, 1, 1, 1, 1, 1, 1, 1, 1, 1, 1, 1, 1, 1, 1, 1, 1, 1, 1, 1, 1, 1, 1, 1, 1, 1, 1, 1, 1, 1, 1, 1, 1, 1, 1, 1, 1, 1, 1, 1, 1, 1, 1, 1, 1, 1, 1, 1, 1, 1, 1, 1, 1, 1, 1, 1, 1, 1, 1, 1, 1, 1, 1, 1])
me_cutext_005.polygons.foreach_set('material_index', [0, 0, 0, 0, 0, 0, 0, 0, 0, 0, 0, 0, 0, 0, 0, 0, 0, 0, 0, 0, 0, 0, 0, 0, 0, 0, 0, 0, 0, 0, 0, 0, 0, 0, 0, 0, 0, 0, 0, 0, 0, 0, 0, 0, 0, 0, 0, 0, 0, 0, 0, 0, 0, 0, 0, 0, 0, 0, 0, 0, 0, 0, 0, 0, 0, 0, 0, 0, 0, 0, 0, 0, 0, 0, 0, 0, 0, 0, 0, 0, 0, 0, 0, 0, 0, 0, 0, 0, 0, 0, 0, 0, 0, 0, 0, 0, 0, 0, 0, 0, 0, 0, 0, 0, 0, 0, 0, 0, 0, 0, 0, 0, 0, 0, 0, 0, 0, 0, 0, 0, 0, 0, 0, 0, 0, 0, 0, 0, 0, 0, 0, 0, 0, 0, 0, 0, 0, 0, 0, 0, 0, 0, 0, 0, 0, 0, 0, 0, 0, 0, 0, 0, 0, 0, 0, 0, 0, 0, 0, 0, 0, 0, 0, 0, 0, 0, 0, 0, 0, 0, 0, 0, 0, 0, 0, 0, 0, 0, 0, 0, 0, 0, 0, 0, 0, 0, 0, 0, 0, 0, 0, 0, 0, 0, 0, 0, 0, 0, 0, 0, 0, 0, 0, 0, 0, 0, 0, 0, 0, 0, 0, 0, 0, 0, 0, 0, 0, 0, 0, 0, 0, 0, 0, 0, 0, 0, 0, 0, 0, 0, 0, 0, 0, 0, 0, 0, 0, 0, 0, 0, 0, 0, 0, 0, 0, 0, 0, 0, 0, 0, 0, 0, 0, 0, 0, 0, 0, 0, 0, 0, 0, 0, 0, 1, 1, 1, 1, 1, 1, 1, 1, 1, 1, 1, 1, 1, 1, 1, 1, 1, 1, 1, 1, 1, 1, 1, 1, 1, 1, 1, 1, 1, 1, 1, 1, 1, 1, 1, 1, 1, 1, 1, 1, 1, 1, 1, 1, 1, 1, 1, 1, 1, 1, 1, 1, 1, 1, 1, 1, 1, 1, 1, 1, 1, 1, 1, 1, 1, 1, 1, 1, 1, 1, 1, 1, 1, 1, 1, 1, 1, 1, 1, 1, 1, 1, 1, 1, 1, 1, 1, 1, 1, 1, 1, 1, 1, 1, 1, 1, 1, 1, 1, 1, 1, 1, 1, 1, 1, 1, 1, 1, 1, 1, 1, 1, 1, 1, 1, 1, 1, 1, 1, 1, 1, 1, 1, 1, 1, 1, 1, 1, 1, 1, 1, 1, 1, 1, 1, 1, 1, 1, 1, 1, 1, 1, 1, 1, 1, 1, 1, 1, 1, 1, 1, 1, 1, 1, 1, 1, 1, 1, 1, 1, 1, 1, 1, 1, 1, 1, 1, 1, 1, 1, 1, 1, 1, 1, 1, 1, 1, 1, 1, 1, 1, 1, 1, 1, 1, 1, 1, 1, 1, 1, 1, 1, 1, 1, 1, 1, 1, 1, 1, 1, 1, 1, 1, 1, 1, 1, 1, 1, 1, 1, 1, 1, 1, 1, 1, 1, 1, 1, 1, 1, 1, 1, 1, 1, 1, 1, 1, 1, 1, 1, 1, 1, 1, 1, 1, 1, 1, 1, 1, 1, 1, 1, 1, 1, 1, 1, 1, 1, 1, 1, 1, 1, 1, 1, 1, 1, 1, 1, 1, 1, 1, 1, 1, 1, 1, 1, 1, 1, 1, 1, 1, 1, 1, 1, 1, 1, 1, 1, 1, 1, 1, 1, 1, 1, 1, 1, 1, 1, 1, 1, 1, 1, 1, 1, 1, 1, 1, 1, 1, 1, 1, 1, 1, 1, 1, 1, 1, 1, 1, 1, 1, 1, 1, 1, 1, 1, 1, 1, 1, 1, 1, 1, 1, 1, 1, 1, 1, 1, 1, 1, 1, 1, 1, 1, 1, 1, 1, 1, 1, 1, 1, 1, 1, 1, 1, 1, 1, 1, 1, 1, 1, 1, 1, 1])
me_cutext_005.materials.append(mat_material_005)
me_cutext_005.materials.append(mat_material)
me_cutext_005.use_remesh_preserve_volume = False
me_cutext_005.use_remesh_preserve_attributes = False
me_cutext_005.use_mirror_vertex_groups = False
me_cutext_005.update()

# ---- objects
ob_2_schwarz = bpy.data.objects.new('2 schwarz', me_cutext_005)

# ---- transforms, parenting, visibility, modifiers, constraints
ob_2_schwarz.location = (0.0, 0.05, 0.8)
ob_2_schwarz.scale = (0.8, 0.8, 0.8)
ob_2_schwarz.lineart.crease_threshold = 0.0

# ---- collection membership
col_collection_1.objects.link(ob_2_schwarz)

# ---- scene / render settings (as saved in the file)
scene.frame_start = 1; scene.frame_end = 250; scene.frame_set(1)
scene.render.engine = 'CYCLES'
scene.render.resolution_percentage = 50
scene.render.dither_intensity = 0.0
scene.cycles.use_denoising = False
scene.cycles.samples = 128
scene.cycles.sampling_pattern = 'TABULATED_SOBOL'
scene.cycles.use_adaptive_sampling = False
scene.cycles.use_light_tree = False
scene.cycles.blur_glossy = 0.0
scene.cycles.sample_clamp_indirect = 0.0
scene.view_settings.view_transform = 'Standard'
bpy.context.view_layer.update()

# ---- added for rendering (the .blend has no active camera and no usable light): camera, sun
cam_auto = bpy.data.cameras.new('AutoCamera')
cam_auto.lens = 50.0
cam_auto.sensor_width = 36.0
cam_auto.clip_end = 1000.0
ob_auto_camera = bpy.data.objects.new('AutoCamera', cam_auto)
scene.collection.objects.link(ob_auto_camera)
ob_auto_camera.location = (2.72469, -3.26963, 2.58975)
ob_auto_camera.rotation_euler = (1.09748, -7.21219e-08, 0.694738)
scene.camera = ob_auto_camera
light_auto_sun = bpy.data.lights.new('AutoSun', 'SUN')
light_auto_sun.energy = 3.0
light_auto_sun.angle = 0.0523599
ob_auto_sun = bpy.data.objects.new('AutoSun', light_auto_sun)
scene.collection.objects.link(ob_auto_sun)
ob_auto_sun.rotation_euler = (0.872665, 0.174533, 0.523599)
bpy.context.view_layer.update()
